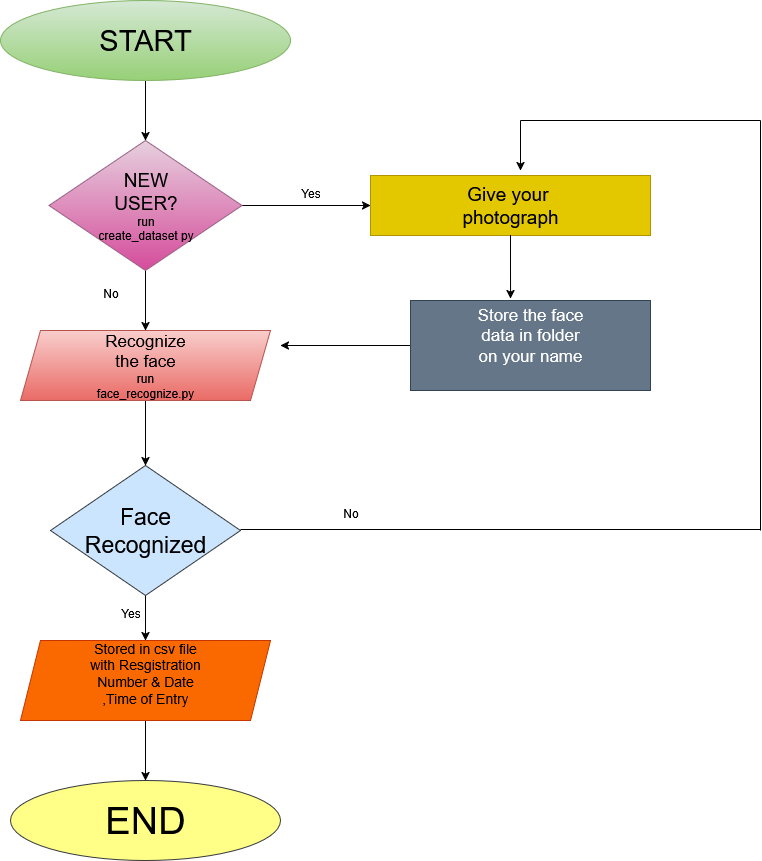

The diagram above was exported from draw.io. Its source (the exported page's mxGraphModel, read from the mxfile embedded in the PNG):
<mxGraphModel dx="991" dy="563" grid="1" gridSize="10" guides="1" tooltips="1" connect="1" arrows="1" fold="1" page="1" pageScale="1" pageWidth="850" pageHeight="1100" math="0" shadow="0">
  <root>
    <mxCell id="0" />
    <mxCell id="1" parent="0" />
    <mxCell id="4_G_7al08YNsCI6BMWvE-10" style="edgeStyle=orthogonalEdgeStyle;rounded=0;orthogonalLoop=1;jettySize=auto;html=1;exitX=0.5;exitY=1;exitDx=0;exitDy=0;entryX=0.5;entryY=0;entryDx=0;entryDy=0;" parent="1" source="4_G_7al08YNsCI6BMWvE-1" target="4_G_7al08YNsCI6BMWvE-3" edge="1">
      <mxGeometry relative="1" as="geometry" />
    </mxCell>
    <mxCell id="4_G_7al08YNsCI6BMWvE-1" value="&lt;font style=&quot;font-size: 29px;&quot;&gt;START&lt;/font&gt;" style="ellipse;whiteSpace=wrap;html=1;fillColor=#d5e8d4;gradientColor=#97d077;strokeColor=#82b366;" parent="1" vertex="1">
      <mxGeometry x="260" y="20" width="290" height="80" as="geometry" />
    </mxCell>
    <mxCell id="4_G_7al08YNsCI6BMWvE-11" style="edgeStyle=orthogonalEdgeStyle;rounded=0;orthogonalLoop=1;jettySize=auto;html=1;entryX=0.5;entryY=0;entryDx=0;entryDy=0;" parent="1" source="4_G_7al08YNsCI6BMWvE-3" target="4_G_7al08YNsCI6BMWvE-6" edge="1">
      <mxGeometry relative="1" as="geometry" />
    </mxCell>
    <mxCell id="4_G_7al08YNsCI6BMWvE-19" style="edgeStyle=orthogonalEdgeStyle;rounded=0;orthogonalLoop=1;jettySize=auto;html=1;exitX=1;exitY=0.5;exitDx=0;exitDy=0;entryX=0;entryY=0.5;entryDx=0;entryDy=0;" parent="1" source="4_G_7al08YNsCI6BMWvE-3" target="4_G_7al08YNsCI6BMWvE-15" edge="1">
      <mxGeometry relative="1" as="geometry" />
    </mxCell>
    <mxCell id="4_G_7al08YNsCI6BMWvE-3" value="&lt;div&gt;&lt;font style=&quot;font-size: 19px;&quot;&gt;NEW&lt;/font&gt;&lt;/div&gt;&lt;div&gt;&lt;font style=&quot;font-size: 19px;&quot;&gt;USER?&lt;/font&gt;&lt;/div&gt;&lt;div&gt;run&lt;/div&gt;&lt;div&gt;create_dataset py&lt;/div&gt;" style="rhombus;whiteSpace=wrap;html=1;fillColor=#e6d0de;strokeColor=#996185;gradientColor=#D54C9B;" parent="1" vertex="1">
      <mxGeometry x="308.5" y="160" width="193" height="130" as="geometry" />
    </mxCell>
    <mxCell id="4_G_7al08YNsCI6BMWvE-12" style="edgeStyle=orthogonalEdgeStyle;rounded=0;orthogonalLoop=1;jettySize=auto;html=1;entryX=0.5;entryY=0;entryDx=0;entryDy=0;" parent="1" source="4_G_7al08YNsCI6BMWvE-6" target="4_G_7al08YNsCI6BMWvE-7" edge="1">
      <mxGeometry relative="1" as="geometry" />
    </mxCell>
    <mxCell id="4_G_7al08YNsCI6BMWvE-6" value="&lt;div&gt;&lt;font style=&quot;font-size: 17px;&quot;&gt;Recognize&lt;/font&gt;&lt;/div&gt;&lt;div&gt;&lt;font style=&quot;font-size: 17px;&quot;&gt;the face&lt;/font&gt;&lt;/div&gt;&lt;div&gt;run&lt;/div&gt;&lt;div&gt;face_recognize.py&lt;/div&gt;" style="shape=parallelogram;perimeter=parallelogramPerimeter;whiteSpace=wrap;html=1;fixedSize=1;fillColor=#f8cecc;gradientColor=#ea6b66;strokeColor=#b85450;" parent="1" vertex="1">
      <mxGeometry x="280" y="350" width="250" height="70" as="geometry" />
    </mxCell>
    <mxCell id="4_G_7al08YNsCI6BMWvE-13" style="edgeStyle=orthogonalEdgeStyle;rounded=0;orthogonalLoop=1;jettySize=auto;html=1;exitX=0.5;exitY=1;exitDx=0;exitDy=0;" parent="1" source="4_G_7al08YNsCI6BMWvE-7" edge="1">
      <mxGeometry relative="1" as="geometry">
        <mxPoint x="405" y="660" as="targetPoint" />
        <Array as="points">
          <mxPoint x="405" y="660" />
          <mxPoint x="405" y="660" />
        </Array>
      </mxGeometry>
    </mxCell>
    <mxCell id="4_G_7al08YNsCI6BMWvE-7" value="&lt;div&gt;&lt;font style=&quot;font-size: 23px;&quot;&gt;Face&lt;/font&gt;&lt;/div&gt;&lt;div&gt;&lt;font style=&quot;font-size: 23px;&quot;&gt;Recognized&lt;/font&gt;&lt;/div&gt;" style="rhombus;whiteSpace=wrap;html=1;fillColor=#cce5ff;strokeColor=#36393d;" parent="1" vertex="1">
      <mxGeometry x="310" y="485" width="190" height="130" as="geometry" />
    </mxCell>
    <mxCell id="4_G_7al08YNsCI6BMWvE-14" style="edgeStyle=orthogonalEdgeStyle;rounded=0;orthogonalLoop=1;jettySize=auto;html=1;entryX=0.5;entryY=0;entryDx=0;entryDy=0;" parent="1" source="4_G_7al08YNsCI6BMWvE-8" target="4_G_7al08YNsCI6BMWvE-9" edge="1">
      <mxGeometry relative="1" as="geometry" />
    </mxCell>
    <mxCell id="4_G_7al08YNsCI6BMWvE-8" value="&lt;div&gt;&lt;font style=&quot;font-size: 14px;&quot;&gt;Stored in csv file&lt;/font&gt;&lt;/div&gt;&lt;div&gt;&lt;font style=&quot;font-size: 14px;&quot;&gt;with Resgistration&lt;/font&gt;&lt;/div&gt;&lt;div&gt;&lt;font style=&quot;font-size: 14px;&quot;&gt;Number &amp;amp; Date&lt;/font&gt;&lt;/div&gt;&lt;div&gt;&lt;font style=&quot;font-size: 14px;&quot;&gt;,Time of Entry&lt;/font&gt;&lt;/div&gt;&lt;div&gt;&lt;br&gt;&lt;/div&gt;" style="shape=parallelogram;perimeter=parallelogramPerimeter;whiteSpace=wrap;html=1;fixedSize=1;fillColor=#fa6800;strokeColor=#C73500;fontColor=#000000;" parent="1" vertex="1">
      <mxGeometry x="280" y="660" width="250" height="80" as="geometry" />
    </mxCell>
    <mxCell id="4_G_7al08YNsCI6BMWvE-9" value="&lt;font style=&quot;font-size: 38px;&quot;&gt;END&lt;/font&gt;" style="ellipse;whiteSpace=wrap;html=1;fillColor=#ffff88;strokeColor=#36393d;" parent="1" vertex="1">
      <mxGeometry x="270" y="800" width="270" height="80" as="geometry" />
    </mxCell>
    <mxCell id="4_G_7al08YNsCI6BMWvE-15" value="&lt;div&gt;&lt;font style=&quot;font-size: 19px;&quot;&gt;Give your&amp;nbsp;&lt;/font&gt;&lt;/div&gt;&lt;div&gt;&lt;font style=&quot;font-size: 19px;&quot;&gt;photograph&lt;/font&gt;&lt;/div&gt;" style="rounded=0;whiteSpace=wrap;html=1;fillColor=#e3c800;fontColor=#000000;strokeColor=#B09500;" parent="1" vertex="1">
      <mxGeometry x="630" y="195" width="280" height="60" as="geometry" />
    </mxCell>
    <mxCell id="4_G_7al08YNsCI6BMWvE-20" style="edgeStyle=orthogonalEdgeStyle;rounded=0;orthogonalLoop=1;jettySize=auto;html=1;" parent="1" source="4_G_7al08YNsCI6BMWvE-16" edge="1">
      <mxGeometry relative="1" as="geometry">
        <mxPoint x="540" y="365" as="targetPoint" />
      </mxGeometry>
    </mxCell>
    <mxCell id="4_G_7al08YNsCI6BMWvE-16" value="&lt;div&gt;&lt;font style=&quot;font-size: 17px;&quot;&gt;Store the face&lt;/font&gt;&lt;/div&gt;&lt;div&gt;&lt;font style=&quot;font-size: 17px;&quot;&gt;data in folder&lt;/font&gt;&lt;/div&gt;&lt;div&gt;&lt;font style=&quot;font-size: 17px;&quot;&gt;on your name&lt;/font&gt;&lt;/div&gt;&lt;div&gt;&lt;font style=&quot;font-size: 17px;&quot;&gt;&lt;br&gt;&lt;/font&gt;&lt;/div&gt;" style="rounded=0;whiteSpace=wrap;html=1;fillColor=#647687;fontColor=#ffffff;strokeColor=#314354;" parent="1" vertex="1">
      <mxGeometry x="670" y="320" width="240" height="90" as="geometry" />
    </mxCell>
    <mxCell id="4_G_7al08YNsCI6BMWvE-18" style="edgeStyle=orthogonalEdgeStyle;rounded=0;orthogonalLoop=1;jettySize=auto;html=1;entryX=0.417;entryY=-0.02;entryDx=0;entryDy=0;entryPerimeter=0;" parent="1" source="4_G_7al08YNsCI6BMWvE-15" target="4_G_7al08YNsCI6BMWvE-16" edge="1">
      <mxGeometry relative="1" as="geometry" />
    </mxCell>
    <mxCell id="4_G_7al08YNsCI6BMWvE-27" value="" style="endArrow=none;html=1;rounded=0;" parent="1" edge="1">
      <mxGeometry width="50" height="50" relative="1" as="geometry">
        <mxPoint x="500" y="549" as="sourcePoint" />
        <mxPoint x="1020" y="549" as="targetPoint" />
      </mxGeometry>
    </mxCell>
    <mxCell id="4_G_7al08YNsCI6BMWvE-29" value="" style="endArrow=none;html=1;rounded=0;" parent="1" edge="1">
      <mxGeometry width="50" height="50" relative="1" as="geometry">
        <mxPoint x="1020" y="550" as="sourcePoint" />
        <mxPoint x="1020" y="140" as="targetPoint" />
        <Array as="points">
          <mxPoint x="1020" y="540" />
        </Array>
      </mxGeometry>
    </mxCell>
    <mxCell id="4_G_7al08YNsCI6BMWvE-30" value="" style="endArrow=none;html=1;rounded=0;" parent="1" edge="1">
      <mxGeometry width="50" height="50" relative="1" as="geometry">
        <mxPoint x="780" y="140" as="sourcePoint" />
        <mxPoint x="1020" y="140" as="targetPoint" />
      </mxGeometry>
    </mxCell>
    <mxCell id="4_G_7al08YNsCI6BMWvE-32" value="" style="endArrow=classic;html=1;rounded=0;" parent="1" edge="1">
      <mxGeometry width="50" height="50" relative="1" as="geometry">
        <mxPoint x="780" y="140" as="sourcePoint" />
        <mxPoint x="780" y="190" as="targetPoint" />
      </mxGeometry>
    </mxCell>
    <mxCell id="4_G_7al08YNsCI6BMWvE-33" value="Yes" style="text;html=1;align=center;verticalAlign=middle;resizable=0;points=[];autosize=1;strokeColor=none;fillColor=none;" parent="1" vertex="1">
      <mxGeometry x="550" y="198" width="40" height="30" as="geometry" />
    </mxCell>
    <mxCell id="4_G_7al08YNsCI6BMWvE-34" value="No" style="text;html=1;align=center;verticalAlign=middle;resizable=0;points=[];autosize=1;strokeColor=none;fillColor=none;" parent="1" vertex="1">
      <mxGeometry x="590" y="518" width="40" height="30" as="geometry" />
    </mxCell>
    <mxCell id="4_G_7al08YNsCI6BMWvE-35" value="No" style="text;html=1;align=center;verticalAlign=middle;resizable=0;points=[];autosize=1;strokeColor=none;fillColor=none;" parent="1" vertex="1">
      <mxGeometry x="350" y="298" width="40" height="30" as="geometry" />
    </mxCell>
    <mxCell id="4_G_7al08YNsCI6BMWvE-37" value="Yes" style="text;html=1;align=center;verticalAlign=middle;resizable=0;points=[];autosize=1;strokeColor=none;fillColor=none;" parent="1" vertex="1">
      <mxGeometry x="370" y="618" width="40" height="30" as="geometry" />
    </mxCell>
  </root>
</mxGraphModel>